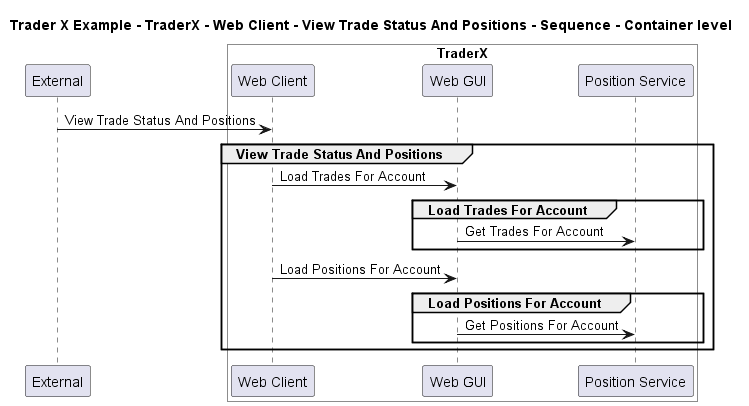

The diagram above was rendered by PlantUML. Its source (embedded in the PNG):
@startuml

title Trader X Example - TraderX - Web Client - View Trade Status And Positions - Sequence - Container level

participant "External" as C4InterFlow.SoftwareSystems.ExternalSystem

box "TraderX" #White
    participant "Web Client" as TraderXExample.SoftwareSystems.TraderX.Containers.WebClient
    participant "Web GUI" as TraderXExample.SoftwareSystems.TraderX.Containers.WebGUI
    participant "Position Service" as TraderXExample.SoftwareSystems.TraderX.Containers.PositionService
end box


C4InterFlow.SoftwareSystems.ExternalSystem -> TraderXExample.SoftwareSystems.TraderX.Containers.WebClient : View Trade Status And Positions
group View Trade Status And Positions
TraderXExample.SoftwareSystems.TraderX.Containers.WebClient -> TraderXExample.SoftwareSystems.TraderX.Containers.WebGUI : Load Trades For Account
group Load Trades For Account
TraderXExample.SoftwareSystems.TraderX.Containers.WebGUI -> TraderXExample.SoftwareSystems.TraderX.Containers.PositionService : Get Trades For Account
end
TraderXExample.SoftwareSystems.TraderX.Containers.WebClient -> TraderXExample.SoftwareSystems.TraderX.Containers.WebGUI : Load Positions For Account
group Load Positions For Account
TraderXExample.SoftwareSystems.TraderX.Containers.WebGUI -> TraderXExample.SoftwareSystems.TraderX.Containers.PositionService : Get Positions For Account
end
end


@enduml